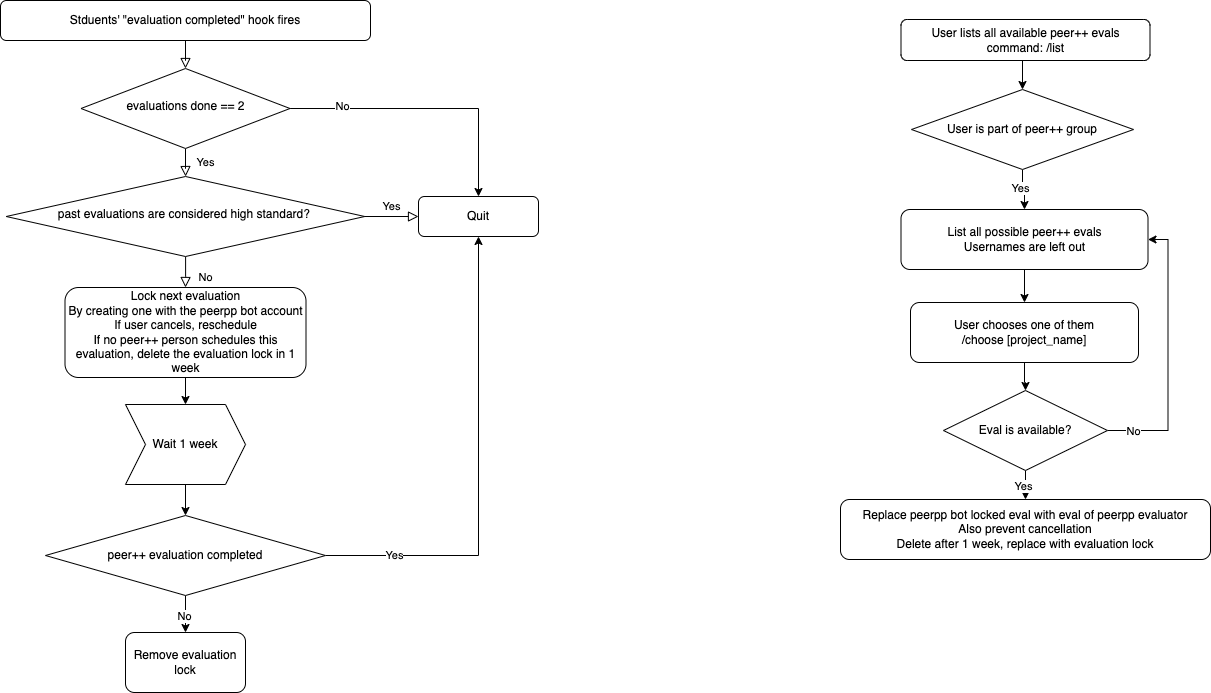

The diagram above was exported from draw.io. Its source (the exported page's mxGraphModel, read from the mxfile embedded in the PNG):
<mxGraphModel dx="2066" dy="1131" grid="0" gridSize="10" guides="1" tooltips="1" connect="1" arrows="1" fold="1" page="1" pageScale="1" pageWidth="827" pageHeight="1169" math="0" shadow="0">
  <root>
    <mxCell id="WIyWlLk6GJQsqaUBKTNV-0" />
    <mxCell id="WIyWlLk6GJQsqaUBKTNV-1" parent="WIyWlLk6GJQsqaUBKTNV-0" />
    <mxCell id="WIyWlLk6GJQsqaUBKTNV-2" value="" style="rounded=0;html=1;jettySize=auto;orthogonalLoop=1;fontSize=11;endArrow=block;endFill=0;endSize=8;strokeWidth=1;shadow=0;labelBackgroundColor=none;edgeStyle=orthogonalEdgeStyle;" parent="WIyWlLk6GJQsqaUBKTNV-1" source="WIyWlLk6GJQsqaUBKTNV-3" target="WIyWlLk6GJQsqaUBKTNV-6" edge="1">
      <mxGeometry relative="1" as="geometry" />
    </mxCell>
    <mxCell id="WIyWlLk6GJQsqaUBKTNV-3" value="Stduents' &quot;evaluation completed&quot; hook fires" style="rounded=1;whiteSpace=wrap;html=1;fontSize=12;glass=0;strokeWidth=1;shadow=0;" parent="WIyWlLk6GJQsqaUBKTNV-1" vertex="1">
      <mxGeometry x="190" y="158" width="370" height="40" as="geometry" />
    </mxCell>
    <mxCell id="WIyWlLk6GJQsqaUBKTNV-4" value="Yes" style="rounded=0;html=1;jettySize=auto;orthogonalLoop=1;fontSize=11;endArrow=block;endFill=0;endSize=8;strokeWidth=1;shadow=0;labelBackgroundColor=none;edgeStyle=orthogonalEdgeStyle;" parent="WIyWlLk6GJQsqaUBKTNV-1" source="WIyWlLk6GJQsqaUBKTNV-6" target="WIyWlLk6GJQsqaUBKTNV-10" edge="1">
      <mxGeometry y="20" relative="1" as="geometry">
        <mxPoint as="offset" />
      </mxGeometry>
    </mxCell>
    <mxCell id="oCa3zJbq6izAQdC9f54Y-32" style="edgeStyle=orthogonalEdgeStyle;rounded=0;orthogonalLoop=1;jettySize=auto;html=1;entryX=0.5;entryY=0;entryDx=0;entryDy=0;" edge="1" parent="WIyWlLk6GJQsqaUBKTNV-1" source="WIyWlLk6GJQsqaUBKTNV-6" target="WIyWlLk6GJQsqaUBKTNV-12">
      <mxGeometry relative="1" as="geometry" />
    </mxCell>
    <mxCell id="oCa3zJbq6izAQdC9f54Y-34" value="No" style="edgeLabel;html=1;align=center;verticalAlign=middle;resizable=0;points=[];" vertex="1" connectable="0" parent="oCa3zJbq6izAQdC9f54Y-32">
      <mxGeometry x="-0.6206" y="3" relative="1" as="geometry">
        <mxPoint as="offset" />
      </mxGeometry>
    </mxCell>
    <mxCell id="WIyWlLk6GJQsqaUBKTNV-6" value="evaluations done == 2" style="rhombus;whiteSpace=wrap;html=1;shadow=0;fontFamily=Helvetica;fontSize=12;align=center;strokeWidth=1;spacing=6;spacingTop=-4;" parent="WIyWlLk6GJQsqaUBKTNV-1" vertex="1">
      <mxGeometry x="270.5" y="226" width="209" height="80" as="geometry" />
    </mxCell>
    <mxCell id="WIyWlLk6GJQsqaUBKTNV-8" value="No" style="rounded=0;html=1;jettySize=auto;orthogonalLoop=1;fontSize=11;endArrow=block;endFill=0;endSize=8;strokeWidth=1;shadow=0;labelBackgroundColor=none;edgeStyle=orthogonalEdgeStyle;" parent="WIyWlLk6GJQsqaUBKTNV-1" source="WIyWlLk6GJQsqaUBKTNV-10" target="WIyWlLk6GJQsqaUBKTNV-11" edge="1">
      <mxGeometry x="0.3333" y="20" relative="1" as="geometry">
        <mxPoint as="offset" />
      </mxGeometry>
    </mxCell>
    <mxCell id="WIyWlLk6GJQsqaUBKTNV-9" value="Yes" style="edgeStyle=orthogonalEdgeStyle;rounded=0;html=1;jettySize=auto;orthogonalLoop=1;fontSize=11;endArrow=block;endFill=0;endSize=8;strokeWidth=1;shadow=0;labelBackgroundColor=none;" parent="WIyWlLk6GJQsqaUBKTNV-1" source="WIyWlLk6GJQsqaUBKTNV-10" target="WIyWlLk6GJQsqaUBKTNV-12" edge="1">
      <mxGeometry y="10" relative="1" as="geometry">
        <mxPoint as="offset" />
      </mxGeometry>
    </mxCell>
    <mxCell id="WIyWlLk6GJQsqaUBKTNV-10" value="past evaluations are considered high standard?&amp;nbsp;" style="rhombus;whiteSpace=wrap;html=1;shadow=0;fontFamily=Helvetica;fontSize=12;align=center;strokeWidth=1;spacing=6;spacingTop=-4;" parent="WIyWlLk6GJQsqaUBKTNV-1" vertex="1">
      <mxGeometry x="195.75" y="334" width="358.5" height="80" as="geometry" />
    </mxCell>
    <mxCell id="oCa3zJbq6izAQdC9f54Y-29" style="edgeStyle=orthogonalEdgeStyle;rounded=0;orthogonalLoop=1;jettySize=auto;html=1;" edge="1" parent="WIyWlLk6GJQsqaUBKTNV-1" source="WIyWlLk6GJQsqaUBKTNV-11" target="oCa3zJbq6izAQdC9f54Y-24">
      <mxGeometry relative="1" as="geometry" />
    </mxCell>
    <mxCell id="WIyWlLk6GJQsqaUBKTNV-11" value="Lock next evaluation&lt;br&gt;By creating one with the peerpp bot account&lt;br&gt;If user cancels, reschedule&lt;br&gt;If no peer++ person schedules this evaluation, delete the evaluation lock in 1 week" style="rounded=1;whiteSpace=wrap;html=1;fontSize=12;glass=0;strokeWidth=1;shadow=0;" parent="WIyWlLk6GJQsqaUBKTNV-1" vertex="1">
      <mxGeometry x="254.5" y="445" width="241" height="90" as="geometry" />
    </mxCell>
    <mxCell id="WIyWlLk6GJQsqaUBKTNV-12" value="Quit" style="rounded=1;whiteSpace=wrap;html=1;fontSize=12;glass=0;strokeWidth=1;shadow=0;" parent="WIyWlLk6GJQsqaUBKTNV-1" vertex="1">
      <mxGeometry x="608" y="354" width="120" height="40" as="geometry" />
    </mxCell>
    <mxCell id="oCa3zJbq6izAQdC9f54Y-6" style="edgeStyle=orthogonalEdgeStyle;rounded=0;orthogonalLoop=1;jettySize=auto;html=1;exitX=0.5;exitY=1;exitDx=0;exitDy=0;entryX=0.5;entryY=0;entryDx=0;entryDy=0;" edge="1" parent="WIyWlLk6GJQsqaUBKTNV-1" source="oCa3zJbq6izAQdC9f54Y-2" target="oCa3zJbq6izAQdC9f54Y-4">
      <mxGeometry relative="1" as="geometry" />
    </mxCell>
    <mxCell id="oCa3zJbq6izAQdC9f54Y-2" value="User lists all available peer++ evals&lt;br&gt;command: /list" style="rounded=1;whiteSpace=wrap;html=1;" vertex="1" parent="WIyWlLk6GJQsqaUBKTNV-1">
      <mxGeometry x="1090.5" y="177" width="249" height="41" as="geometry" />
    </mxCell>
    <mxCell id="oCa3zJbq6izAQdC9f54Y-7" style="edgeStyle=orthogonalEdgeStyle;rounded=0;orthogonalLoop=1;jettySize=auto;html=1;" edge="1" parent="WIyWlLk6GJQsqaUBKTNV-1" source="oCa3zJbq6izAQdC9f54Y-4" target="oCa3zJbq6izAQdC9f54Y-9">
      <mxGeometry relative="1" as="geometry">
        <mxPoint x="1217.5" y="359.5" as="targetPoint" />
      </mxGeometry>
    </mxCell>
    <mxCell id="oCa3zJbq6izAQdC9f54Y-8" value="Yes" style="edgeLabel;html=1;align=center;verticalAlign=middle;resizable=0;points=[];" vertex="1" connectable="0" parent="oCa3zJbq6izAQdC9f54Y-7">
      <mxGeometry x="-0.1478" y="-3" relative="1" as="geometry">
        <mxPoint as="offset" />
      </mxGeometry>
    </mxCell>
    <mxCell id="oCa3zJbq6izAQdC9f54Y-4" value="User is part of peer++ group" style="rhombus;whiteSpace=wrap;html=1;" vertex="1" parent="WIyWlLk6GJQsqaUBKTNV-1">
      <mxGeometry x="1101" y="247" width="222" height="80" as="geometry" />
    </mxCell>
    <mxCell id="oCa3zJbq6izAQdC9f54Y-10" style="edgeStyle=orthogonalEdgeStyle;rounded=0;orthogonalLoop=1;jettySize=auto;html=1;entryX=0.5;entryY=0;entryDx=0;entryDy=0;" edge="1" parent="WIyWlLk6GJQsqaUBKTNV-1" source="oCa3zJbq6izAQdC9f54Y-9" target="oCa3zJbq6izAQdC9f54Y-11">
      <mxGeometry relative="1" as="geometry">
        <mxPoint x="1215" y="486.5" as="targetPoint" />
      </mxGeometry>
    </mxCell>
    <mxCell id="oCa3zJbq6izAQdC9f54Y-9" value="List all possible peer++ evals&lt;br&gt;Usernames are left out" style="rounded=1;whiteSpace=wrap;html=1;" vertex="1" parent="WIyWlLk6GJQsqaUBKTNV-1">
      <mxGeometry x="1090.5" y="367" width="247" height="60" as="geometry" />
    </mxCell>
    <mxCell id="oCa3zJbq6izAQdC9f54Y-14" style="edgeStyle=orthogonalEdgeStyle;rounded=0;orthogonalLoop=1;jettySize=auto;html=1;" edge="1" parent="WIyWlLk6GJQsqaUBKTNV-1" source="oCa3zJbq6izAQdC9f54Y-11" target="oCa3zJbq6izAQdC9f54Y-13">
      <mxGeometry relative="1" as="geometry" />
    </mxCell>
    <mxCell id="oCa3zJbq6izAQdC9f54Y-11" value="User chooses one of them&lt;br&gt;/choose [project_name]" style="rounded=1;whiteSpace=wrap;html=1;" vertex="1" parent="WIyWlLk6GJQsqaUBKTNV-1">
      <mxGeometry x="1100" y="460" width="228" height="60" as="geometry" />
    </mxCell>
    <mxCell id="oCa3zJbq6izAQdC9f54Y-15" style="edgeStyle=orthogonalEdgeStyle;rounded=0;orthogonalLoop=1;jettySize=auto;html=1;entryX=0.5;entryY=0;entryDx=0;entryDy=0;" edge="1" parent="WIyWlLk6GJQsqaUBKTNV-1" source="oCa3zJbq6izAQdC9f54Y-13" target="oCa3zJbq6izAQdC9f54Y-16">
      <mxGeometry relative="1" as="geometry">
        <mxPoint x="1214" y="730" as="targetPoint" />
      </mxGeometry>
    </mxCell>
    <mxCell id="oCa3zJbq6izAQdC9f54Y-17" value="Yes" style="edgeLabel;html=1;align=center;verticalAlign=middle;resizable=0;points=[];" vertex="1" connectable="0" parent="oCa3zJbq6izAQdC9f54Y-15">
      <mxGeometry x="0.0103" y="3" relative="1" as="geometry">
        <mxPoint y="1" as="offset" />
      </mxGeometry>
    </mxCell>
    <mxCell id="oCa3zJbq6izAQdC9f54Y-37" style="edgeStyle=orthogonalEdgeStyle;rounded=0;orthogonalLoop=1;jettySize=auto;html=1;entryX=1;entryY=0.5;entryDx=0;entryDy=0;" edge="1" parent="WIyWlLk6GJQsqaUBKTNV-1" source="oCa3zJbq6izAQdC9f54Y-13" target="oCa3zJbq6izAQdC9f54Y-9">
      <mxGeometry relative="1" as="geometry">
        <Array as="points">
          <mxPoint x="1357.5" y="588" />
          <mxPoint x="1357.5" y="397" />
        </Array>
      </mxGeometry>
    </mxCell>
    <mxCell id="oCa3zJbq6izAQdC9f54Y-38" value="No" style="edgeLabel;html=1;align=center;verticalAlign=middle;resizable=0;points=[];" vertex="1" connectable="0" parent="oCa3zJbq6izAQdC9f54Y-37">
      <mxGeometry x="-0.8145" relative="1" as="geometry">
        <mxPoint as="offset" />
      </mxGeometry>
    </mxCell>
    <mxCell id="oCa3zJbq6izAQdC9f54Y-13" value="Eval is available?" style="rhombus;whiteSpace=wrap;html=1;" vertex="1" parent="WIyWlLk6GJQsqaUBKTNV-1">
      <mxGeometry x="1133" y="548" width="164" height="80" as="geometry" />
    </mxCell>
    <mxCell id="oCa3zJbq6izAQdC9f54Y-16" value="Replace peerpp bot locked eval with eval of peerpp evaluator&lt;br&gt;Also prevent cancellation&lt;br&gt;Delete after 1 week, replace with evaluation lock" style="rounded=1;whiteSpace=wrap;html=1;" vertex="1" parent="WIyWlLk6GJQsqaUBKTNV-1">
      <mxGeometry x="1030" y="657" width="370" height="60" as="geometry" />
    </mxCell>
    <mxCell id="oCa3zJbq6izAQdC9f54Y-30" style="edgeStyle=orthogonalEdgeStyle;rounded=0;orthogonalLoop=1;jettySize=auto;html=1;" edge="1" parent="WIyWlLk6GJQsqaUBKTNV-1" source="oCa3zJbq6izAQdC9f54Y-24" target="oCa3zJbq6izAQdC9f54Y-25">
      <mxGeometry relative="1" as="geometry" />
    </mxCell>
    <mxCell id="oCa3zJbq6izAQdC9f54Y-24" value="Wait 1 week" style="shape=step;perimeter=stepPerimeter;whiteSpace=wrap;html=1;fixedSize=1;" vertex="1" parent="WIyWlLk6GJQsqaUBKTNV-1">
      <mxGeometry x="315" y="562" width="120" height="80" as="geometry" />
    </mxCell>
    <mxCell id="oCa3zJbq6izAQdC9f54Y-26" style="edgeStyle=orthogonalEdgeStyle;rounded=0;orthogonalLoop=1;jettySize=auto;html=1;" edge="1" parent="WIyWlLk6GJQsqaUBKTNV-1" source="oCa3zJbq6izAQdC9f54Y-25" target="oCa3zJbq6izAQdC9f54Y-27">
      <mxGeometry relative="1" as="geometry">
        <mxPoint x="407" y="874.5" as="targetPoint" />
      </mxGeometry>
    </mxCell>
    <mxCell id="oCa3zJbq6izAQdC9f54Y-28" value="No" style="edgeLabel;html=1;align=center;verticalAlign=middle;resizable=0;points=[];" vertex="1" connectable="0" parent="oCa3zJbq6izAQdC9f54Y-26">
      <mxGeometry x="-0.0485" y="2" relative="1" as="geometry">
        <mxPoint as="offset" />
      </mxGeometry>
    </mxCell>
    <mxCell id="oCa3zJbq6izAQdC9f54Y-31" style="edgeStyle=orthogonalEdgeStyle;rounded=0;orthogonalLoop=1;jettySize=auto;html=1;" edge="1" parent="WIyWlLk6GJQsqaUBKTNV-1" source="oCa3zJbq6izAQdC9f54Y-25" target="WIyWlLk6GJQsqaUBKTNV-12">
      <mxGeometry relative="1" as="geometry" />
    </mxCell>
    <mxCell id="oCa3zJbq6izAQdC9f54Y-33" value="Yes" style="edgeLabel;html=1;align=center;verticalAlign=middle;resizable=0;points=[];" vertex="1" connectable="0" parent="oCa3zJbq6izAQdC9f54Y-31">
      <mxGeometry x="-0.7103" y="1" relative="1" as="geometry">
        <mxPoint as="offset" />
      </mxGeometry>
    </mxCell>
    <mxCell id="oCa3zJbq6izAQdC9f54Y-25" value="peer++ evaluation completed" style="rhombus;whiteSpace=wrap;html=1;" vertex="1" parent="WIyWlLk6GJQsqaUBKTNV-1">
      <mxGeometry x="235" y="673" width="280" height="80" as="geometry" />
    </mxCell>
    <mxCell id="oCa3zJbq6izAQdC9f54Y-27" value="Remove evaluation lock" style="rounded=1;whiteSpace=wrap;html=1;" vertex="1" parent="WIyWlLk6GJQsqaUBKTNV-1">
      <mxGeometry x="315" y="790" width="120" height="60" as="geometry" />
    </mxCell>
  </root>
</mxGraphModel>